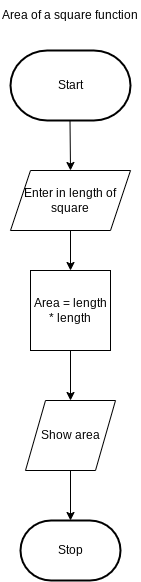

The diagram above was exported from draw.io. Its source (the exported page's mxGraphModel, read from the mxfile embedded in the PNG):
<mxGraphModel dx="606" dy="563" grid="1" gridSize="10" guides="1" tooltips="1" connect="1" arrows="1" fold="1" page="1" pageScale="1" pageWidth="850" pageHeight="1100" math="0" shadow="0">
  <root>
    <mxCell id="0" />
    <mxCell id="1" parent="0" />
    <mxCell id="3" value="Start" style="strokeWidth=2;html=1;shape=mxgraph.flowchart.terminator;whiteSpace=wrap;" vertex="1" parent="1">
      <mxGeometry x="180" y="120" width="120" height="70" as="geometry" />
    </mxCell>
    <mxCell id="4" value="Area of a square function" style="text;html=1;strokeColor=none;fillColor=none;align=center;verticalAlign=middle;whiteSpace=wrap;rounded=0;" vertex="1" parent="1">
      <mxGeometry x="170" y="70" width="140" height="30" as="geometry" />
    </mxCell>
    <mxCell id="5" value="" style="endArrow=classic;html=1;entryX=0.5;entryY=0;entryDx=0;entryDy=0;" edge="1" parent="1" target="6">
      <mxGeometry width="50" height="50" relative="1" as="geometry">
        <mxPoint x="239.5" y="190" as="sourcePoint" />
        <mxPoint x="240" y="240" as="targetPoint" />
      </mxGeometry>
    </mxCell>
    <mxCell id="6" value="Enter in length of square" style="shape=parallelogram;perimeter=parallelogramPerimeter;whiteSpace=wrap;html=1;fixedSize=1;" vertex="1" parent="1">
      <mxGeometry x="180" y="240" width="120" height="60" as="geometry" />
    </mxCell>
    <mxCell id="14" style="edgeStyle=none;html=1;" edge="1" parent="1" source="7">
      <mxGeometry relative="1" as="geometry">
        <mxPoint x="240" y="470" as="targetPoint" />
      </mxGeometry>
    </mxCell>
    <mxCell id="7" value="Area = length * length" style="whiteSpace=wrap;html=1;aspect=fixed;" vertex="1" parent="1">
      <mxGeometry x="200" y="340" width="80" height="80" as="geometry" />
    </mxCell>
    <mxCell id="12" value="" style="endArrow=classic;html=1;entryX=0.5;entryY=0;entryDx=0;entryDy=0;" edge="1" parent="1" target="7">
      <mxGeometry width="50" height="50" relative="1" as="geometry">
        <mxPoint x="240" y="300" as="sourcePoint" />
        <mxPoint x="290" y="250" as="targetPoint" />
      </mxGeometry>
    </mxCell>
    <mxCell id="15" value="Show area" style="shape=parallelogram;perimeter=parallelogramPerimeter;whiteSpace=wrap;html=1;fixedSize=1;" vertex="1" parent="1">
      <mxGeometry x="195" y="470" width="90" height="70" as="geometry" />
    </mxCell>
    <mxCell id="17" value="Stop" style="strokeWidth=2;html=1;shape=mxgraph.flowchart.terminator;whiteSpace=wrap;" vertex="1" parent="1">
      <mxGeometry x="190" y="590" width="100" height="60" as="geometry" />
    </mxCell>
    <mxCell id="19" value="" style="endArrow=classic;html=1;entryX=0.5;entryY=0;entryDx=0;entryDy=0;entryPerimeter=0;exitX=0.5;exitY=1;exitDx=0;exitDy=0;exitPerimeter=0;" edge="1" parent="1" source="15" target="17">
      <mxGeometry width="50" height="50" relative="1" as="geometry">
        <mxPoint x="235" y="540" as="sourcePoint" />
        <mxPoint x="285" y="490" as="targetPoint" />
      </mxGeometry>
    </mxCell>
  </root>
</mxGraphModel>